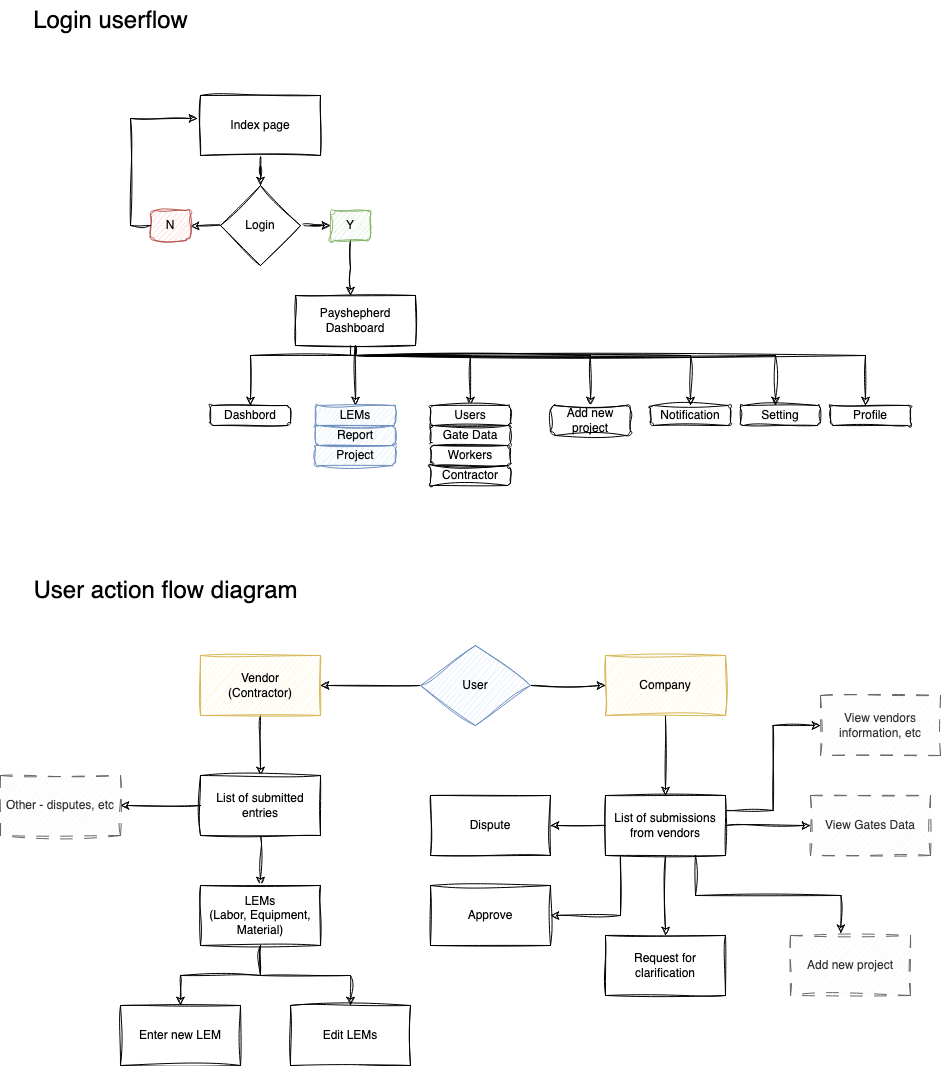

The diagram above was exported from draw.io. Its source (the exported page's mxGraphModel, read from the mxfile embedded in the PNG):
<mxGraphModel dx="2486" dy="1314" grid="1" gridSize="10" guides="1" tooltips="1" connect="1" arrows="1" fold="1" page="1" pageScale="1" pageWidth="850" pageHeight="1100" math="0" shadow="0">
  <root>
    <mxCell id="0" />
    <mxCell id="1" parent="0" />
    <mxCell id="pbiVpPNDah7OFlvl4Rm2-16" style="edgeStyle=orthogonalEdgeStyle;rounded=0;orthogonalLoop=1;jettySize=auto;html=1;entryX=0.5;entryY=0;entryDx=0;entryDy=0;sketch=1;curveFitting=1;jiggle=2;" edge="1" parent="1" source="pbiVpPNDah7OFlvl4Rm2-1" target="pbiVpPNDah7OFlvl4Rm2-3">
      <mxGeometry relative="1" as="geometry" />
    </mxCell>
    <mxCell id="pbiVpPNDah7OFlvl4Rm2-1" value="Index page" style="rounded=0;whiteSpace=wrap;html=1;sketch=1;curveFitting=1;jiggle=2;" vertex="1" parent="1">
      <mxGeometry x="460" y="220" width="120" height="60" as="geometry" />
    </mxCell>
    <mxCell id="pbiVpPNDah7OFlvl4Rm2-15" style="edgeStyle=orthogonalEdgeStyle;rounded=0;orthogonalLoop=1;jettySize=auto;html=1;entryX=1;entryY=0.5;entryDx=0;entryDy=0;exitX=0;exitY=0.518;exitDx=0;exitDy=0;exitPerimeter=0;sketch=1;curveFitting=1;jiggle=2;" edge="1" parent="1">
      <mxGeometry relative="1" as="geometry">
        <mxPoint x="480.00000000000006" y="349.46999999999997" as="sourcePoint" />
        <mxPoint x="449.99999999999994" y="350.53" as="targetPoint" />
        <Array as="points">
          <mxPoint x="480" y="351.03" />
        </Array>
      </mxGeometry>
    </mxCell>
    <mxCell id="pbiVpPNDah7OFlvl4Rm2-17" style="edgeStyle=orthogonalEdgeStyle;rounded=0;orthogonalLoop=1;jettySize=auto;html=1;entryX=0;entryY=0.5;entryDx=0;entryDy=0;sketch=1;curveFitting=1;jiggle=2;" edge="1" parent="1" source="pbiVpPNDah7OFlvl4Rm2-3" target="pbiVpPNDah7OFlvl4Rm2-5">
      <mxGeometry relative="1" as="geometry" />
    </mxCell>
    <mxCell id="pbiVpPNDah7OFlvl4Rm2-3" value="Login" style="rhombus;whiteSpace=wrap;html=1;sketch=1;curveFitting=1;jiggle=2;" vertex="1" parent="1">
      <mxGeometry x="480" y="310" width="80" height="80" as="geometry" />
    </mxCell>
    <mxCell id="pbiVpPNDah7OFlvl4Rm2-4" value="N" style="rounded=1;whiteSpace=wrap;html=1;fillColor=#f8cecc;strokeColor=#b85450;sketch=1;curveFitting=1;jiggle=2;" vertex="1" parent="1">
      <mxGeometry x="410" y="335" width="40" height="30" as="geometry" />
    </mxCell>
    <mxCell id="pbiVpPNDah7OFlvl4Rm2-13" style="edgeStyle=orthogonalEdgeStyle;rounded=0;orthogonalLoop=1;jettySize=auto;html=1;exitX=0.5;exitY=1;exitDx=0;exitDy=0;sketch=1;curveFitting=1;jiggle=2;" edge="1" parent="1" source="pbiVpPNDah7OFlvl4Rm2-5">
      <mxGeometry relative="1" as="geometry">
        <mxPoint x="610" y="420" as="targetPoint" />
      </mxGeometry>
    </mxCell>
    <mxCell id="pbiVpPNDah7OFlvl4Rm2-5" value="Y" style="rounded=1;whiteSpace=wrap;html=1;fillColor=#d5e8d4;strokeColor=#82b366;sketch=1;curveFitting=1;jiggle=2;" vertex="1" parent="1">
      <mxGeometry x="590" y="335" width="40" height="30" as="geometry" />
    </mxCell>
    <mxCell id="pbiVpPNDah7OFlvl4Rm2-14" style="edgeStyle=orthogonalEdgeStyle;rounded=0;orthogonalLoop=1;jettySize=auto;html=1;entryX=-0.025;entryY=0.383;entryDx=0;entryDy=0;entryPerimeter=0;sketch=1;curveFitting=1;jiggle=2;" edge="1" parent="1" source="pbiVpPNDah7OFlvl4Rm2-4" target="pbiVpPNDah7OFlvl4Rm2-1">
      <mxGeometry relative="1" as="geometry">
        <Array as="points">
          <mxPoint x="390" y="350" />
          <mxPoint x="390" y="243" />
        </Array>
      </mxGeometry>
    </mxCell>
    <mxCell id="pbiVpPNDah7OFlvl4Rm2-34" style="edgeStyle=orthogonalEdgeStyle;rounded=0;orthogonalLoop=1;jettySize=auto;html=1;sketch=1;curveFitting=1;jiggle=2;" edge="1" parent="1" source="pbiVpPNDah7OFlvl4Rm2-20" target="pbiVpPNDah7OFlvl4Rm2-21">
      <mxGeometry relative="1" as="geometry">
        <Array as="points">
          <mxPoint x="615" y="480" />
          <mxPoint x="510" y="480" />
        </Array>
      </mxGeometry>
    </mxCell>
    <mxCell id="pbiVpPNDah7OFlvl4Rm2-35" style="edgeStyle=orthogonalEdgeStyle;rounded=0;orthogonalLoop=1;jettySize=auto;html=1;entryX=0.5;entryY=0;entryDx=0;entryDy=0;sketch=1;curveFitting=1;jiggle=2;" edge="1" parent="1" source="pbiVpPNDah7OFlvl4Rm2-20" target="pbiVpPNDah7OFlvl4Rm2-30">
      <mxGeometry relative="1" as="geometry" />
    </mxCell>
    <mxCell id="pbiVpPNDah7OFlvl4Rm2-36" style="edgeStyle=orthogonalEdgeStyle;rounded=0;orthogonalLoop=1;jettySize=auto;html=1;entryX=0.5;entryY=0;entryDx=0;entryDy=0;sketch=1;curveFitting=1;jiggle=2;" edge="1" parent="1" source="pbiVpPNDah7OFlvl4Rm2-20" target="pbiVpPNDah7OFlvl4Rm2-25">
      <mxGeometry relative="1" as="geometry">
        <Array as="points">
          <mxPoint x="615" y="480" />
          <mxPoint x="730" y="480" />
        </Array>
      </mxGeometry>
    </mxCell>
    <mxCell id="pbiVpPNDah7OFlvl4Rm2-37" style="edgeStyle=orthogonalEdgeStyle;rounded=0;orthogonalLoop=1;jettySize=auto;html=1;entryX=0.5;entryY=0;entryDx=0;entryDy=0;sketch=1;curveFitting=1;jiggle=2;" edge="1" parent="1" source="pbiVpPNDah7OFlvl4Rm2-20" target="pbiVpPNDah7OFlvl4Rm2-32">
      <mxGeometry relative="1" as="geometry">
        <mxPoint x="675" y="490" as="sourcePoint" />
        <mxPoint x="850" y="520" as="targetPoint" />
        <Array as="points">
          <mxPoint x="615" y="480" />
          <mxPoint x="850" y="480" />
        </Array>
      </mxGeometry>
    </mxCell>
    <mxCell id="pbiVpPNDah7OFlvl4Rm2-20" value="Payshepherd Dashboard" style="rounded=0;whiteSpace=wrap;html=1;sketch=1;curveFitting=1;jiggle=2;" vertex="1" parent="1">
      <mxGeometry x="555" y="420" width="120" height="50" as="geometry" />
    </mxCell>
    <mxCell id="pbiVpPNDah7OFlvl4Rm2-21" value="Dashbord" style="rounded=1;whiteSpace=wrap;html=1;sketch=1;curveFitting=1;jiggle=2;" vertex="1" parent="1">
      <mxGeometry x="470" y="530" width="80" height="20" as="geometry" />
    </mxCell>
    <mxCell id="pbiVpPNDah7OFlvl4Rm2-22" value="Gate Data" style="rounded=1;whiteSpace=wrap;html=1;sketch=1;curveFitting=1;jiggle=2;" vertex="1" parent="1">
      <mxGeometry x="690" y="550" width="80" height="20" as="geometry" />
    </mxCell>
    <mxCell id="pbiVpPNDah7OFlvl4Rm2-23" value="Report" style="rounded=1;whiteSpace=wrap;html=1;fillColor=#dae8fc;strokeColor=#6c8ebf;sketch=1;curveFitting=1;jiggle=2;" vertex="1" parent="1">
      <mxGeometry x="575" y="550" width="80" height="20" as="geometry" />
    </mxCell>
    <mxCell id="pbiVpPNDah7OFlvl4Rm2-24" value="Project" style="rounded=1;whiteSpace=wrap;html=1;fillColor=#dae8fc;strokeColor=#6c8ebf;sketch=1;curveFitting=1;jiggle=2;" vertex="1" parent="1">
      <mxGeometry x="575" y="570" width="80" height="20" as="geometry" />
    </mxCell>
    <mxCell id="pbiVpPNDah7OFlvl4Rm2-25" value="Users" style="rounded=1;whiteSpace=wrap;html=1;sketch=1;curveFitting=1;jiggle=2;" vertex="1" parent="1">
      <mxGeometry x="690" y="530" width="80" height="20" as="geometry" />
    </mxCell>
    <mxCell id="pbiVpPNDah7OFlvl4Rm2-26" value="Contractor" style="rounded=1;whiteSpace=wrap;html=1;sketch=1;curveFitting=1;jiggle=2;" vertex="1" parent="1">
      <mxGeometry x="690" y="590" width="80" height="20" as="geometry" />
    </mxCell>
    <mxCell id="pbiVpPNDah7OFlvl4Rm2-27" value="Workers" style="rounded=1;whiteSpace=wrap;html=1;sketch=1;curveFitting=1;jiggle=2;" vertex="1" parent="1">
      <mxGeometry x="690" y="570" width="80" height="20" as="geometry" />
    </mxCell>
    <mxCell id="pbiVpPNDah7OFlvl4Rm2-28" value="Setting" style="rounded=1;whiteSpace=wrap;html=1;sketch=1;curveFitting=1;jiggle=2;" vertex="1" parent="1">
      <mxGeometry x="1000" y="530" width="80" height="20" as="geometry" />
    </mxCell>
    <mxCell id="pbiVpPNDah7OFlvl4Rm2-29" value="Profile" style="rounded=1;whiteSpace=wrap;html=1;sketch=1;curveFitting=1;jiggle=2;" vertex="1" parent="1">
      <mxGeometry x="1090" y="530" width="80" height="20" as="geometry" />
    </mxCell>
    <mxCell id="pbiVpPNDah7OFlvl4Rm2-30" value="LEMs" style="rounded=1;whiteSpace=wrap;html=1;fillColor=#dae8fc;strokeColor=#6c8ebf;sketch=1;curveFitting=1;jiggle=2;" vertex="1" parent="1">
      <mxGeometry x="575" y="530" width="80" height="20" as="geometry" />
    </mxCell>
    <mxCell id="pbiVpPNDah7OFlvl4Rm2-31" value="Notification" style="rounded=1;whiteSpace=wrap;html=1;sketch=1;curveFitting=1;jiggle=2;" vertex="1" parent="1">
      <mxGeometry x="910" y="530" width="80" height="20" as="geometry" />
    </mxCell>
    <mxCell id="pbiVpPNDah7OFlvl4Rm2-32" value="Add new project" style="rounded=1;whiteSpace=wrap;html=1;sketch=1;curveFitting=1;jiggle=2;" vertex="1" parent="1">
      <mxGeometry x="810" y="530" width="80" height="30" as="geometry" />
    </mxCell>
    <mxCell id="pbiVpPNDah7OFlvl4Rm2-33" style="edgeStyle=orthogonalEdgeStyle;rounded=0;orthogonalLoop=1;jettySize=auto;html=1;exitX=0.5;exitY=1;exitDx=0;exitDy=0;sketch=1;curveFitting=1;jiggle=2;" edge="1" parent="1" source="pbiVpPNDah7OFlvl4Rm2-31" target="pbiVpPNDah7OFlvl4Rm2-31">
      <mxGeometry relative="1" as="geometry" />
    </mxCell>
    <mxCell id="pbiVpPNDah7OFlvl4Rm2-42" value="" style="edgeStyle=orthogonalEdgeStyle;rounded=0;orthogonalLoop=1;jettySize=auto;html=1;sketch=1;curveFitting=1;jiggle=2;" edge="1" parent="1" source="pbiVpPNDah7OFlvl4Rm2-40" target="pbiVpPNDah7OFlvl4Rm2-41">
      <mxGeometry relative="1" as="geometry" />
    </mxCell>
    <mxCell id="pbiVpPNDah7OFlvl4Rm2-44" value="" style="edgeStyle=orthogonalEdgeStyle;rounded=0;orthogonalLoop=1;jettySize=auto;html=1;exitX=0;exitY=0.5;exitDx=0;exitDy=0;sketch=1;curveFitting=1;jiggle=2;" edge="1" parent="1" source="pbiVpPNDah7OFlvl4Rm2-40" target="pbiVpPNDah7OFlvl4Rm2-43">
      <mxGeometry relative="1" as="geometry" />
    </mxCell>
    <mxCell id="pbiVpPNDah7OFlvl4Rm2-40" value="User" style="rhombus;whiteSpace=wrap;html=1;sketch=1;curveFitting=1;jiggle=2;fillColor=#dae8fc;strokeColor=#6c8ebf;" vertex="1" parent="1">
      <mxGeometry x="680" y="770" width="110" height="80" as="geometry" />
    </mxCell>
    <mxCell id="pbiVpPNDah7OFlvl4Rm2-66" value="" style="edgeStyle=orthogonalEdgeStyle;rounded=0;orthogonalLoop=1;jettySize=auto;html=1;sketch=1;curveFitting=1;jiggle=2;" edge="1" parent="1" source="pbiVpPNDah7OFlvl4Rm2-41" target="pbiVpPNDah7OFlvl4Rm2-65">
      <mxGeometry relative="1" as="geometry" />
    </mxCell>
    <mxCell id="pbiVpPNDah7OFlvl4Rm2-41" value="Company" style="whiteSpace=wrap;html=1;sketch=1;curveFitting=1;jiggle=2;fillColor=#fff2cc;strokeColor=#d6b656;" vertex="1" parent="1">
      <mxGeometry x="865" y="780" width="120" height="60" as="geometry" />
    </mxCell>
    <mxCell id="pbiVpPNDah7OFlvl4Rm2-46" style="edgeStyle=orthogonalEdgeStyle;rounded=0;orthogonalLoop=1;jettySize=auto;html=1;entryX=0.5;entryY=0;entryDx=0;entryDy=0;sketch=1;curveFitting=1;jiggle=2;" edge="1" parent="1" source="pbiVpPNDah7OFlvl4Rm2-43" target="pbiVpPNDah7OFlvl4Rm2-45">
      <mxGeometry relative="1" as="geometry" />
    </mxCell>
    <mxCell id="pbiVpPNDah7OFlvl4Rm2-43" value="Vendor&lt;br&gt;(Contractor)" style="whiteSpace=wrap;html=1;sketch=1;curveFitting=1;jiggle=2;fillColor=#fff2cc;strokeColor=#d6b656;" vertex="1" parent="1">
      <mxGeometry x="460" y="780" width="120" height="60" as="geometry" />
    </mxCell>
    <mxCell id="pbiVpPNDah7OFlvl4Rm2-50" value="" style="edgeStyle=orthogonalEdgeStyle;rounded=0;orthogonalLoop=1;jettySize=auto;html=1;sketch=1;curveFitting=1;jiggle=2;" edge="1" parent="1" source="pbiVpPNDah7OFlvl4Rm2-45" target="pbiVpPNDah7OFlvl4Rm2-49">
      <mxGeometry relative="1" as="geometry" />
    </mxCell>
    <mxCell id="pbiVpPNDah7OFlvl4Rm2-63" value="" style="edgeStyle=orthogonalEdgeStyle;rounded=0;orthogonalLoop=1;jettySize=auto;html=1;sketch=1;curveFitting=1;jiggle=2;" edge="1" parent="1" source="pbiVpPNDah7OFlvl4Rm2-45" target="pbiVpPNDah7OFlvl4Rm2-62">
      <mxGeometry relative="1" as="geometry" />
    </mxCell>
    <mxCell id="pbiVpPNDah7OFlvl4Rm2-45" value="List of submitted entries" style="rounded=0;whiteSpace=wrap;html=1;sketch=1;curveFitting=1;jiggle=2;" vertex="1" parent="1">
      <mxGeometry x="460" y="900" width="120" height="60" as="geometry" />
    </mxCell>
    <mxCell id="pbiVpPNDah7OFlvl4Rm2-54" value="" style="edgeStyle=orthogonalEdgeStyle;rounded=0;orthogonalLoop=1;jettySize=auto;html=1;" edge="1" parent="1" source="pbiVpPNDah7OFlvl4Rm2-47">
      <mxGeometry relative="1" as="geometry">
        <mxPoint x="689.9999999999995" y="240" as="targetPoint" />
      </mxGeometry>
    </mxCell>
    <mxCell id="pbiVpPNDah7OFlvl4Rm2-58" value="" style="edgeStyle=orthogonalEdgeStyle;rounded=0;orthogonalLoop=1;jettySize=auto;html=1;" edge="1" parent="1" source="pbiVpPNDah7OFlvl4Rm2-47">
      <mxGeometry relative="1" as="geometry">
        <mxPoint x="550" y="130" as="targetPoint" />
      </mxGeometry>
    </mxCell>
    <mxCell id="pbiVpPNDah7OFlvl4Rm2-56" value="" style="edgeStyle=orthogonalEdgeStyle;rounded=0;orthogonalLoop=1;jettySize=auto;html=1;sketch=1;curveFitting=1;jiggle=2;" edge="1" parent="1" source="pbiVpPNDah7OFlvl4Rm2-49" target="pbiVpPNDah7OFlvl4Rm2-55">
      <mxGeometry relative="1" as="geometry" />
    </mxCell>
    <mxCell id="pbiVpPNDah7OFlvl4Rm2-60" value="" style="edgeStyle=orthogonalEdgeStyle;rounded=0;orthogonalLoop=1;jettySize=auto;html=1;sketch=1;curveFitting=1;jiggle=2;" edge="1" parent="1" source="pbiVpPNDah7OFlvl4Rm2-49" target="pbiVpPNDah7OFlvl4Rm2-59">
      <mxGeometry relative="1" as="geometry" />
    </mxCell>
    <mxCell id="pbiVpPNDah7OFlvl4Rm2-49" value="LEMs&lt;br&gt;(Labor, Equipment, Material)" style="whiteSpace=wrap;html=1;rounded=0;sketch=1;curveFitting=1;jiggle=2;" vertex="1" parent="1">
      <mxGeometry x="460" y="1010" width="120" height="60" as="geometry" />
    </mxCell>
    <mxCell id="pbiVpPNDah7OFlvl4Rm2-55" value="Enter new LEM" style="whiteSpace=wrap;html=1;rounded=0;sketch=1;curveFitting=1;jiggle=2;" vertex="1" parent="1">
      <mxGeometry x="380" y="1130" width="120" height="60" as="geometry" />
    </mxCell>
    <mxCell id="pbiVpPNDah7OFlvl4Rm2-59" value="Edit LEMs" style="whiteSpace=wrap;html=1;rounded=0;sketch=1;curveFitting=1;jiggle=2;" vertex="1" parent="1">
      <mxGeometry x="550" y="1130" width="120" height="60" as="geometry" />
    </mxCell>
    <mxCell id="pbiVpPNDah7OFlvl4Rm2-62" value="Other - disputes, etc" style="whiteSpace=wrap;html=1;rounded=0;fillColor=#f5f5f5;fontColor=#333333;strokeColor=#666666;dashed=1;dashPattern=12 12;sketch=1;curveFitting=1;jiggle=2;" vertex="1" parent="1">
      <mxGeometry x="260" y="900" width="120" height="60" as="geometry" />
    </mxCell>
    <mxCell id="pbiVpPNDah7OFlvl4Rm2-69" value="" style="edgeStyle=orthogonalEdgeStyle;rounded=0;orthogonalLoop=1;jettySize=auto;html=1;sketch=1;curveFitting=1;jiggle=2;" edge="1" parent="1" source="pbiVpPNDah7OFlvl4Rm2-65" target="pbiVpPNDah7OFlvl4Rm2-68">
      <mxGeometry relative="1" as="geometry">
        <Array as="points">
          <mxPoint x="880" y="1040" />
        </Array>
      </mxGeometry>
    </mxCell>
    <mxCell id="pbiVpPNDah7OFlvl4Rm2-71" value="" style="edgeStyle=orthogonalEdgeStyle;rounded=0;orthogonalLoop=1;jettySize=auto;html=1;sketch=1;curveFitting=1;jiggle=2;" edge="1" parent="1" source="pbiVpPNDah7OFlvl4Rm2-65" target="pbiVpPNDah7OFlvl4Rm2-70">
      <mxGeometry relative="1" as="geometry" />
    </mxCell>
    <mxCell id="pbiVpPNDah7OFlvl4Rm2-73" value="" style="edgeStyle=orthogonalEdgeStyle;rounded=0;orthogonalLoop=1;jettySize=auto;html=1;sketch=1;curveFitting=1;jiggle=2;" edge="1" parent="1" source="pbiVpPNDah7OFlvl4Rm2-65" target="pbiVpPNDah7OFlvl4Rm2-72">
      <mxGeometry relative="1" as="geometry" />
    </mxCell>
    <mxCell id="pbiVpPNDah7OFlvl4Rm2-74" style="edgeStyle=orthogonalEdgeStyle;rounded=0;orthogonalLoop=1;jettySize=auto;html=1;exitX=1;exitY=0.25;exitDx=0;exitDy=0;entryX=0;entryY=0.5;entryDx=0;entryDy=0;sketch=1;curveFitting=1;jiggle=2;" edge="1" parent="1" source="pbiVpPNDah7OFlvl4Rm2-65" target="pbiVpPNDah7OFlvl4Rm2-76">
      <mxGeometry relative="1" as="geometry">
        <mxPoint x="1060.0000000000005" y="860" as="targetPoint" />
      </mxGeometry>
    </mxCell>
    <mxCell id="pbiVpPNDah7OFlvl4Rm2-82" style="edgeStyle=orthogonalEdgeStyle;rounded=0;orthogonalLoop=1;jettySize=auto;html=1;exitX=1;exitY=0.5;exitDx=0;exitDy=0;entryX=0;entryY=0.5;entryDx=0;entryDy=0;sketch=1;curveFitting=1;jiggle=2;" edge="1" parent="1" source="pbiVpPNDah7OFlvl4Rm2-65" target="pbiVpPNDah7OFlvl4Rm2-81">
      <mxGeometry relative="1" as="geometry" />
    </mxCell>
    <mxCell id="pbiVpPNDah7OFlvl4Rm2-65" value="List of submissions from vendors" style="whiteSpace=wrap;html=1;sketch=1;curveFitting=1;jiggle=2;" vertex="1" parent="1">
      <mxGeometry x="865" y="920" width="120" height="60" as="geometry" />
    </mxCell>
    <mxCell id="pbiVpPNDah7OFlvl4Rm2-68" value="Approve" style="whiteSpace=wrap;html=1;sketch=1;curveFitting=1;jiggle=2;" vertex="1" parent="1">
      <mxGeometry x="690" y="1010" width="120" height="60" as="geometry" />
    </mxCell>
    <mxCell id="pbiVpPNDah7OFlvl4Rm2-70" value="Dispute" style="whiteSpace=wrap;html=1;sketch=1;curveFitting=1;jiggle=2;" vertex="1" parent="1">
      <mxGeometry x="690" y="920" width="120" height="60" as="geometry" />
    </mxCell>
    <mxCell id="pbiVpPNDah7OFlvl4Rm2-72" value="Request for clarification" style="whiteSpace=wrap;html=1;sketch=1;curveFitting=1;jiggle=2;" vertex="1" parent="1">
      <mxGeometry x="865" y="1060" width="120" height="60" as="geometry" />
    </mxCell>
    <mxCell id="pbiVpPNDah7OFlvl4Rm2-76" value="View vendors information, etc" style="whiteSpace=wrap;html=1;rounded=0;fillColor=#f5f5f5;fontColor=#333333;strokeColor=#666666;dashed=1;dashPattern=12 12;sketch=1;curveFitting=1;jiggle=2;" vertex="1" parent="1">
      <mxGeometry x="1080" y="820" width="120" height="60" as="geometry" />
    </mxCell>
    <mxCell id="pbiVpPNDah7OFlvl4Rm2-78" value="Add new project" style="whiteSpace=wrap;html=1;rounded=0;fillColor=#f5f5f5;fontColor=#333333;strokeColor=#666666;dashed=1;dashPattern=12 12;sketch=1;curveFitting=1;jiggle=2;" vertex="1" parent="1">
      <mxGeometry x="1050" y="1060" width="120" height="60" as="geometry" />
    </mxCell>
    <mxCell id="pbiVpPNDah7OFlvl4Rm2-79" style="edgeStyle=orthogonalEdgeStyle;rounded=0;orthogonalLoop=1;jettySize=auto;html=1;exitX=0.75;exitY=1;exitDx=0;exitDy=0;entryX=0.419;entryY=-0.037;entryDx=0;entryDy=0;entryPerimeter=0;sketch=1;curveFitting=1;jiggle=2;" edge="1" parent="1" source="pbiVpPNDah7OFlvl4Rm2-65" target="pbiVpPNDah7OFlvl4Rm2-78">
      <mxGeometry relative="1" as="geometry" />
    </mxCell>
    <mxCell id="pbiVpPNDah7OFlvl4Rm2-81" value="View Gates Data" style="whiteSpace=wrap;html=1;rounded=0;fillColor=#f5f5f5;fontColor=#333333;strokeColor=#666666;dashed=1;dashPattern=12 12;sketch=1;curveFitting=1;jiggle=2;" vertex="1" parent="1">
      <mxGeometry x="1070" y="920" width="120" height="60" as="geometry" />
    </mxCell>
    <mxCell id="pbiVpPNDah7OFlvl4Rm2-84" style="edgeStyle=orthogonalEdgeStyle;rounded=0;orthogonalLoop=1;jettySize=auto;html=1;sketch=1;curveFitting=1;jiggle=2;" edge="1" parent="1">
      <mxGeometry relative="1" as="geometry">
        <mxPoint x="615" y="470" as="sourcePoint" />
        <mxPoint x="950" y="530" as="targetPoint" />
        <Array as="points">
          <mxPoint x="615" y="480" />
          <mxPoint x="950" y="480" />
        </Array>
      </mxGeometry>
    </mxCell>
    <mxCell id="pbiVpPNDah7OFlvl4Rm2-85" style="edgeStyle=orthogonalEdgeStyle;rounded=0;orthogonalLoop=1;jettySize=auto;html=1;exitX=0.5;exitY=1;exitDx=0;exitDy=0;sketch=1;curveFitting=1;jiggle=2;" edge="1" parent="1" source="pbiVpPNDah7OFlvl4Rm2-20">
      <mxGeometry relative="1" as="geometry">
        <mxPoint x="630" y="470" as="sourcePoint" />
        <mxPoint x="1035" y="530" as="targetPoint" />
        <Array as="points">
          <mxPoint x="615" y="480" />
          <mxPoint x="1035" y="480" />
        </Array>
      </mxGeometry>
    </mxCell>
    <mxCell id="pbiVpPNDah7OFlvl4Rm2-86" style="edgeStyle=orthogonalEdgeStyle;rounded=0;orthogonalLoop=1;jettySize=auto;html=1;exitX=0.542;exitY=1.007;exitDx=0;exitDy=0;exitPerimeter=0;sketch=1;curveFitting=1;jiggle=2;" edge="1" parent="1">
      <mxGeometry relative="1" as="geometry">
        <mxPoint x="610.04" y="470.35000000000014" as="sourcePoint" />
        <mxPoint x="1125" y="530" as="targetPoint" />
        <Array as="points">
          <mxPoint x="610" y="475" />
          <mxPoint x="610" y="480" />
          <mxPoint x="1125" y="480" />
        </Array>
      </mxGeometry>
    </mxCell>
    <mxCell id="pbiVpPNDah7OFlvl4Rm2-88" value="Login userflow" style="text;html=1;align=center;verticalAlign=middle;resizable=0;points=[];autosize=1;strokeColor=none;fillColor=none;fontSize=24;" vertex="1" parent="1">
      <mxGeometry x="280" y="125" width="180" height="40" as="geometry" />
    </mxCell>
    <mxCell id="pbiVpPNDah7OFlvl4Rm2-89" value="User action flow diagram" style="text;html=1;align=center;verticalAlign=middle;resizable=0;points=[];autosize=1;strokeColor=none;fillColor=none;fontSize=24;" vertex="1" parent="1">
      <mxGeometry x="280" y="695" width="290" height="40" as="geometry" />
    </mxCell>
  </root>
</mxGraphModel>